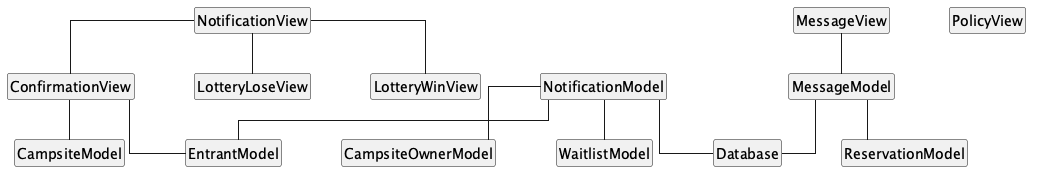

The diagram above was rendered by PlantUML. Its source (embedded in the PNG):
@startuml notifications-and-messages
!include style.puml

!include_once notifications-and-messages/NotificationView.puml
!include_once notifications-and-messages/NotificationModel.puml
!include_once notifications-and-messages/MessageModel.puml
!include_once notifications-and-messages/MessageView.puml
!include_once notifications-and-messages/ConfirmationView.puml
!include_once notifications-and-messages/PolicyView.puml

' NotificationView collaborators
NotificationView -- LotteryLoseView
NotificationView -- LotteryWinView
NotificationView -- ConfirmationView

' NotificationModel collaborators
NotificationModel -- Database
NotificationModel -- EntrantModel
NotificationModel -- CampsiteOwnerModel
NotificationModel -- WaitlistModel

' MessageModel collaborators
MessageModel -- Database
MessageModel -- ReservationModel

' MessageView collaborators
MessageView -- MessageModel

' ConfirmationView collaborators
ConfirmationView -- CampsiteModel
ConfirmationView -- EntrantModel
@enduml